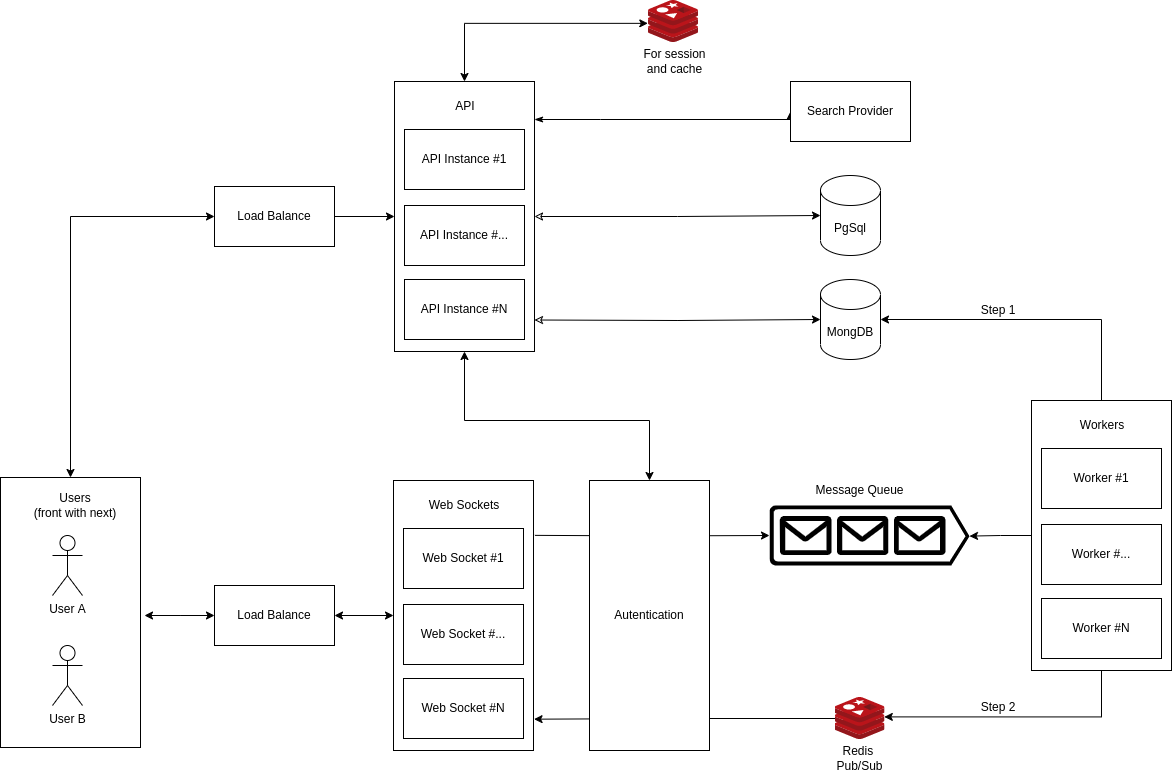

The diagram above was exported from draw.io. Its source (the exported page's mxGraphModel, read from the mxfile embedded in the PNG):
<mxGraphModel dx="1257" dy="650" grid="1" gridSize="10" guides="1" tooltips="1" connect="1" arrows="1" fold="1" page="1" pageScale="1" pageWidth="1169" pageHeight="827" math="0" shadow="0">
  <root>
    <mxCell id="0" />
    <mxCell id="1" parent="0" />
    <mxCell id="PrpUUB7cppnv6ejVAFOS-2" style="edgeStyle=orthogonalEdgeStyle;rounded=0;orthogonalLoop=1;jettySize=auto;html=1;entryX=0;entryY=0.5;entryDx=0;entryDy=0;exitX=0.5;exitY=0;exitDx=0;exitDy=0;startArrow=classic;startFill=1;" edge="1" parent="1" source="2qWlNZwPYw4ekxJ-7JJa-11" target="PrpUUB7cppnv6ejVAFOS-4">
      <mxGeometry relative="1" as="geometry">
        <mxPoint x="80" y="330" as="targetPoint" />
      </mxGeometry>
    </mxCell>
    <mxCell id="2qWlNZwPYw4ekxJ-7JJa-11" value="" style="rounded=0;whiteSpace=wrap;html=1;fillColor=none;" parent="1" vertex="1">
      <mxGeometry x="10" y="497" width="140" height="270" as="geometry" />
    </mxCell>
    <mxCell id="HAPx8mo4rJuEA_cJIFzd-33" style="edgeStyle=orthogonalEdgeStyle;rounded=0;orthogonalLoop=1;jettySize=auto;html=1;entryX=0;entryY=0.5;entryDx=0;entryDy=0;entryPerimeter=0;exitX=1.01;exitY=0.318;exitDx=0;exitDy=0;exitPerimeter=0;" parent="1" target="HAPx8mo4rJuEA_cJIFzd-32" edge="1">
      <mxGeometry relative="1" as="geometry">
        <mxPoint x="544.4000000000001" y="554.86" as="sourcePoint" />
      </mxGeometry>
    </mxCell>
    <mxCell id="HAPx8mo4rJuEA_cJIFzd-28" value="" style="rounded=0;whiteSpace=wrap;html=1;fillColor=none;" parent="1" vertex="1">
      <mxGeometry x="403" y="500" width="140" height="270" as="geometry" />
    </mxCell>
    <mxCell id="HAPx8mo4rJuEA_cJIFzd-1" value="User A" style="shape=umlActor;verticalLabelPosition=bottom;verticalAlign=top;html=1;outlineConnect=0;" parent="1" vertex="1">
      <mxGeometry x="62" y="555" width="30" height="60" as="geometry" />
    </mxCell>
    <mxCell id="HAPx8mo4rJuEA_cJIFzd-10" value="User B" style="shape=umlActor;verticalLabelPosition=bottom;verticalAlign=top;html=1;outlineConnect=0;" parent="1" vertex="1">
      <mxGeometry x="62" y="665" width="30" height="60" as="geometry" />
    </mxCell>
    <mxCell id="HAPx8mo4rJuEA_cJIFzd-12" value="Web Socket #1" style="rounded=0;whiteSpace=wrap;html=1;" parent="1" vertex="1">
      <mxGeometry x="413" y="548" width="120" height="60" as="geometry" />
    </mxCell>
    <mxCell id="HAPx8mo4rJuEA_cJIFzd-13" value="Web Socket&amp;nbsp;#..." style="rounded=0;whiteSpace=wrap;html=1;" parent="1" vertex="1">
      <mxGeometry x="413" y="624" width="120" height="60" as="geometry" />
    </mxCell>
    <mxCell id="HAPx8mo4rJuEA_cJIFzd-14" value="Web Socket&amp;nbsp;#N" style="rounded=0;whiteSpace=wrap;html=1;" parent="1" vertex="1">
      <mxGeometry x="413" y="698" width="120" height="60" as="geometry" />
    </mxCell>
    <mxCell id="HAPx8mo4rJuEA_cJIFzd-30" style="edgeStyle=orthogonalEdgeStyle;rounded=0;orthogonalLoop=1;jettySize=auto;html=1;entryX=0;entryY=0.5;entryDx=0;entryDy=0;startArrow=classic;startFill=1;" parent="1" source="HAPx8mo4rJuEA_cJIFzd-22" target="HAPx8mo4rJuEA_cJIFzd-28" edge="1">
      <mxGeometry relative="1" as="geometry" />
    </mxCell>
    <mxCell id="2qWlNZwPYw4ekxJ-7JJa-12" style="edgeStyle=orthogonalEdgeStyle;rounded=0;orthogonalLoop=1;jettySize=auto;html=1;entryX=1;entryY=0.5;entryDx=0;entryDy=0;startArrow=classic;startFill=1;" parent="1" source="HAPx8mo4rJuEA_cJIFzd-22" edge="1">
      <mxGeometry relative="1" as="geometry">
        <mxPoint x="154.00000000000023" y="635" as="targetPoint" />
      </mxGeometry>
    </mxCell>
    <mxCell id="HAPx8mo4rJuEA_cJIFzd-22" value="Load Balance" style="rounded=0;whiteSpace=wrap;html=1;" parent="1" vertex="1">
      <mxGeometry x="224" y="605" width="120" height="60" as="geometry" />
    </mxCell>
    <mxCell id="HAPx8mo4rJuEA_cJIFzd-29" value="Web Sockets" style="text;html=1;strokeColor=none;fillColor=none;align=center;verticalAlign=middle;whiteSpace=wrap;rounded=0;" parent="1" vertex="1">
      <mxGeometry x="429" y="510" width="90" height="30" as="geometry" />
    </mxCell>
    <mxCell id="HAPx8mo4rJuEA_cJIFzd-32" value="" style="verticalLabelPosition=bottom;html=1;verticalAlign=top;align=center;strokeColor=none;fillColor=#000000;shape=mxgraph.azure.queue_generic;pointerEvents=1;strokeWidth=0;gradientColor=none;fillStyle=solid;" parent="1" vertex="1">
      <mxGeometry x="779" y="525" width="200" height="60" as="geometry" />
    </mxCell>
    <mxCell id="HAPx8mo4rJuEA_cJIFzd-34" value="Message Queue" style="text;html=1;strokeColor=none;fillColor=none;align=center;verticalAlign=middle;whiteSpace=wrap;rounded=0;" parent="1" vertex="1">
      <mxGeometry x="787" y="495" width="165" height="30" as="geometry" />
    </mxCell>
    <mxCell id="HAPx8mo4rJuEA_cJIFzd-43" style="edgeStyle=orthogonalEdgeStyle;rounded=0;orthogonalLoop=1;jettySize=auto;html=1;entryX=1;entryY=0.51;entryDx=0;entryDy=0;entryPerimeter=0;" parent="1" source="HAPx8mo4rJuEA_cJIFzd-36" target="HAPx8mo4rJuEA_cJIFzd-32" edge="1">
      <mxGeometry relative="1" as="geometry" />
    </mxCell>
    <mxCell id="HAPx8mo4rJuEA_cJIFzd-53" style="edgeStyle=orthogonalEdgeStyle;rounded=0;orthogonalLoop=1;jettySize=auto;html=1;entryX=0.986;entryY=0.462;entryDx=0;entryDy=0;entryPerimeter=0;exitX=0.5;exitY=1;exitDx=0;exitDy=0;" parent="1" source="HAPx8mo4rJuEA_cJIFzd-36" target="HAPx8mo4rJuEA_cJIFzd-48" edge="1">
      <mxGeometry relative="1" as="geometry" />
    </mxCell>
    <mxCell id="2qWlNZwPYw4ekxJ-7JJa-6" style="edgeStyle=orthogonalEdgeStyle;rounded=0;orthogonalLoop=1;jettySize=auto;html=1;entryX=1;entryY=0.5;entryDx=0;entryDy=0;entryPerimeter=0;exitX=0.5;exitY=0;exitDx=0;exitDy=0;" parent="1" source="HAPx8mo4rJuEA_cJIFzd-36" target="HAPx8mo4rJuEA_cJIFzd-44" edge="1">
      <mxGeometry relative="1" as="geometry">
        <mxPoint x="1111" y="323" as="sourcePoint" />
      </mxGeometry>
    </mxCell>
    <mxCell id="HAPx8mo4rJuEA_cJIFzd-36" value="" style="rounded=0;whiteSpace=wrap;html=1;fillColor=none;" parent="1" vertex="1">
      <mxGeometry x="1041" y="420" width="140" height="270" as="geometry" />
    </mxCell>
    <mxCell id="HAPx8mo4rJuEA_cJIFzd-37" value="Worker #1" style="rounded=0;whiteSpace=wrap;html=1;" parent="1" vertex="1">
      <mxGeometry x="1051" y="468" width="120" height="60" as="geometry" />
    </mxCell>
    <mxCell id="HAPx8mo4rJuEA_cJIFzd-38" value="Worker #..." style="rounded=0;whiteSpace=wrap;html=1;" parent="1" vertex="1">
      <mxGeometry x="1051" y="544" width="120" height="60" as="geometry" />
    </mxCell>
    <mxCell id="HAPx8mo4rJuEA_cJIFzd-39" value="Worker #N" style="rounded=0;whiteSpace=wrap;html=1;" parent="1" vertex="1">
      <mxGeometry x="1051" y="618" width="120" height="60" as="geometry" />
    </mxCell>
    <mxCell id="HAPx8mo4rJuEA_cJIFzd-40" value="Workers" style="text;html=1;strokeColor=none;fillColor=none;align=center;verticalAlign=middle;whiteSpace=wrap;rounded=0;" parent="1" vertex="1">
      <mxGeometry x="1067" y="430" width="90" height="30" as="geometry" />
    </mxCell>
    <mxCell id="HAPx8mo4rJuEA_cJIFzd-44" value="MongDB" style="shape=cylinder3;whiteSpace=wrap;html=1;boundedLbl=1;backgroundOutline=1;size=15;" parent="1" vertex="1">
      <mxGeometry x="830" y="299" width="60" height="80" as="geometry" />
    </mxCell>
    <mxCell id="HAPx8mo4rJuEA_cJIFzd-47" value="Step 1" style="text;html=1;strokeColor=none;fillColor=none;align=center;verticalAlign=middle;whiteSpace=wrap;rounded=0;" parent="1" vertex="1">
      <mxGeometry x="978" y="315" width="60" height="30" as="geometry" />
    </mxCell>
    <mxCell id="HAPx8mo4rJuEA_cJIFzd-50" style="edgeStyle=orthogonalEdgeStyle;rounded=0;orthogonalLoop=1;jettySize=auto;html=1;entryX=1.004;entryY=0.884;entryDx=0;entryDy=0;entryPerimeter=0;" parent="1" source="HAPx8mo4rJuEA_cJIFzd-48" target="HAPx8mo4rJuEA_cJIFzd-28" edge="1">
      <mxGeometry relative="1" as="geometry" />
    </mxCell>
    <mxCell id="HAPx8mo4rJuEA_cJIFzd-48" value="" style="image;sketch=0;aspect=fixed;html=1;points=[];align=center;fontSize=12;image=img/lib/mscae/Cache_Redis_Product.svg;" parent="1" vertex="1">
      <mxGeometry x="844.5" y="717" width="50" height="42" as="geometry" />
    </mxCell>
    <mxCell id="HAPx8mo4rJuEA_cJIFzd-49" value="Redis &lt;br&gt;Pub/Sub" style="text;html=1;strokeColor=none;fillColor=none;align=center;verticalAlign=middle;whiteSpace=wrap;rounded=0;" parent="1" vertex="1">
      <mxGeometry x="787" y="763" width="165" height="30" as="geometry" />
    </mxCell>
    <mxCell id="HAPx8mo4rJuEA_cJIFzd-55" value="Step 2" style="text;html=1;strokeColor=none;fillColor=none;align=center;verticalAlign=middle;whiteSpace=wrap;rounded=0;" parent="1" vertex="1">
      <mxGeometry x="978" y="712" width="60" height="30" as="geometry" />
    </mxCell>
    <mxCell id="2qWlNZwPYw4ekxJ-7JJa-1" value="Autentication" style="rounded=0;whiteSpace=wrap;html=1;" parent="1" vertex="1">
      <mxGeometry x="599" y="500" width="120" height="270" as="geometry" />
    </mxCell>
    <mxCell id="2qWlNZwPYw4ekxJ-7JJa-10" value="Users&lt;br&gt;(front with next)" style="text;html=1;strokeColor=none;fillColor=none;align=center;verticalAlign=middle;whiteSpace=wrap;rounded=0;" parent="1" vertex="1">
      <mxGeometry x="40" y="510" width="90" height="30" as="geometry" />
    </mxCell>
    <mxCell id="PrpUUB7cppnv6ejVAFOS-3" style="edgeStyle=orthogonalEdgeStyle;rounded=0;orthogonalLoop=1;jettySize=auto;html=1;entryX=0;entryY=0.5;entryDx=0;entryDy=0;entryPerimeter=0;exitX=1;exitY=0.75;exitDx=0;exitDy=0;startArrow=classic;startFill=0;" edge="1" parent="1" target="HAPx8mo4rJuEA_cJIFzd-44">
      <mxGeometry relative="1" as="geometry">
        <mxPoint x="800" y="289" as="targetPoint" />
        <mxPoint x="543.9999999999998" y="339.5" as="sourcePoint" />
      </mxGeometry>
    </mxCell>
    <mxCell id="PrpUUB7cppnv6ejVAFOS-10" style="edgeStyle=orthogonalEdgeStyle;rounded=0;orthogonalLoop=1;jettySize=auto;html=1;entryX=0;entryY=0.5;entryDx=0;entryDy=0;" edge="1" parent="1" source="PrpUUB7cppnv6ejVAFOS-4" target="PrpUUB7cppnv6ejVAFOS-5">
      <mxGeometry relative="1" as="geometry" />
    </mxCell>
    <mxCell id="PrpUUB7cppnv6ejVAFOS-4" value="Load Balance" style="rounded=0;whiteSpace=wrap;html=1;" vertex="1" parent="1">
      <mxGeometry x="224" y="206" width="120" height="60" as="geometry" />
    </mxCell>
    <mxCell id="PrpUUB7cppnv6ejVAFOS-13" style="edgeStyle=orthogonalEdgeStyle;rounded=0;orthogonalLoop=1;jettySize=auto;html=1;entryX=0.5;entryY=0;entryDx=0;entryDy=0;exitX=0.5;exitY=1;exitDx=0;exitDy=0;startArrow=classic;startFill=1;" edge="1" parent="1" source="PrpUUB7cppnv6ejVAFOS-5" target="2qWlNZwPYw4ekxJ-7JJa-1">
      <mxGeometry relative="1" as="geometry">
        <Array as="points">
          <mxPoint x="474" y="440" />
          <mxPoint x="659" y="440" />
        </Array>
      </mxGeometry>
    </mxCell>
    <mxCell id="PrpUUB7cppnv6ejVAFOS-21" style="edgeStyle=orthogonalEdgeStyle;rounded=0;orthogonalLoop=1;jettySize=auto;html=1;entryX=0;entryY=0.5;entryDx=0;entryDy=0;startArrow=classicThin;startFill=1;" edge="1" parent="1" source="PrpUUB7cppnv6ejVAFOS-5" target="PrpUUB7cppnv6ejVAFOS-20">
      <mxGeometry relative="1" as="geometry">
        <Array as="points">
          <mxPoint x="610" y="139" />
          <mxPoint x="610" y="139" />
        </Array>
      </mxGeometry>
    </mxCell>
    <mxCell id="PrpUUB7cppnv6ejVAFOS-5" value="" style="rounded=0;whiteSpace=wrap;html=1;fillColor=none;" vertex="1" parent="1">
      <mxGeometry x="404" y="101" width="140" height="270" as="geometry" />
    </mxCell>
    <mxCell id="PrpUUB7cppnv6ejVAFOS-6" value="API Instance #1" style="rounded=0;whiteSpace=wrap;html=1;" vertex="1" parent="1">
      <mxGeometry x="414" y="149" width="120" height="60" as="geometry" />
    </mxCell>
    <mxCell id="PrpUUB7cppnv6ejVAFOS-7" value="API Instance&amp;nbsp;#..." style="rounded=0;whiteSpace=wrap;html=1;" vertex="1" parent="1">
      <mxGeometry x="414" y="225" width="120" height="60" as="geometry" />
    </mxCell>
    <mxCell id="PrpUUB7cppnv6ejVAFOS-8" value="API Instance&amp;nbsp;#N" style="rounded=0;whiteSpace=wrap;html=1;" vertex="1" parent="1">
      <mxGeometry x="414" y="299" width="120" height="60" as="geometry" />
    </mxCell>
    <mxCell id="PrpUUB7cppnv6ejVAFOS-9" value="API" style="text;html=1;strokeColor=none;fillColor=none;align=center;verticalAlign=middle;whiteSpace=wrap;rounded=0;" vertex="1" parent="1">
      <mxGeometry x="430" y="111" width="90" height="30" as="geometry" />
    </mxCell>
    <mxCell id="PrpUUB7cppnv6ejVAFOS-11" value="PgSql" style="shape=cylinder3;whiteSpace=wrap;html=1;boundedLbl=1;backgroundOutline=1;size=15;" vertex="1" parent="1">
      <mxGeometry x="830" y="195" width="60" height="80" as="geometry" />
    </mxCell>
    <mxCell id="PrpUUB7cppnv6ejVAFOS-12" style="edgeStyle=orthogonalEdgeStyle;rounded=0;orthogonalLoop=1;jettySize=auto;html=1;entryX=0;entryY=0.5;entryDx=0;entryDy=0;entryPerimeter=0;exitX=1;exitY=0.5;exitDx=0;exitDy=0;startArrow=classic;startFill=0;" edge="1" target="PrpUUB7cppnv6ejVAFOS-11" parent="1" source="PrpUUB7cppnv6ejVAFOS-5">
      <mxGeometry relative="1" as="geometry">
        <mxPoint x="804.5" y="174" as="targetPoint" />
        <mxPoint x="543.9999999999998" y="213.5" as="sourcePoint" />
      </mxGeometry>
    </mxCell>
    <mxCell id="PrpUUB7cppnv6ejVAFOS-14" value="" style="image;sketch=0;aspect=fixed;html=1;points=[];align=center;fontSize=12;image=img/lib/mscae/Cache_Redis_Product.svg;" vertex="1" parent="1">
      <mxGeometry x="658" y="20" width="50" height="42" as="geometry" />
    </mxCell>
    <mxCell id="PrpUUB7cppnv6ejVAFOS-16" value="For session and cache" style="text;html=1;align=center;verticalAlign=middle;whiteSpace=wrap;rounded=0;" vertex="1" parent="1">
      <mxGeometry x="642" y="66" width="85" height="30" as="geometry" />
    </mxCell>
    <mxCell id="PrpUUB7cppnv6ejVAFOS-17" style="edgeStyle=orthogonalEdgeStyle;rounded=0;orthogonalLoop=1;jettySize=auto;html=1;entryX=-0.014;entryY=0.544;entryDx=0;entryDy=0;entryPerimeter=0;exitX=0.5;exitY=0;exitDx=0;exitDy=0;startArrow=classic;startFill=1;" edge="1" parent="1" source="PrpUUB7cppnv6ejVAFOS-5" target="PrpUUB7cppnv6ejVAFOS-14">
      <mxGeometry relative="1" as="geometry" />
    </mxCell>
    <mxCell id="PrpUUB7cppnv6ejVAFOS-20" value="Search Provider" style="rounded=0;whiteSpace=wrap;html=1;" vertex="1" parent="1">
      <mxGeometry x="800" y="101" width="120" height="60" as="geometry" />
    </mxCell>
  </root>
</mxGraphModel>